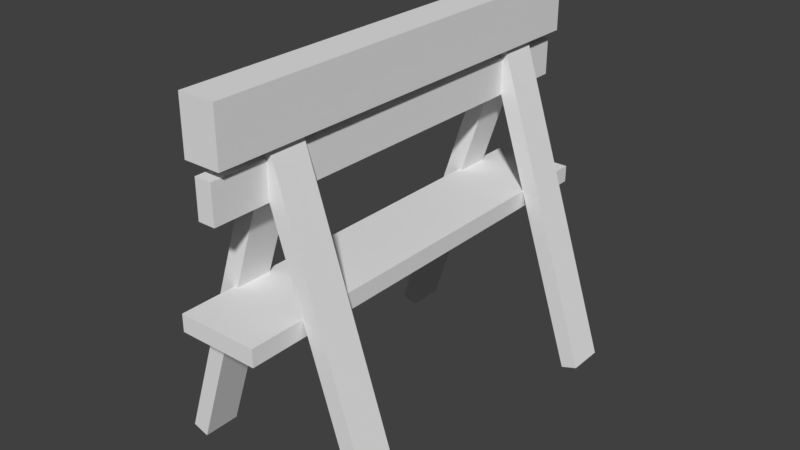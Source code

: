 # Source: fence.blend  (saved by Blender 2.79.0; exported with 4.5.12 LTS)
import bpy
from mathutils import Matrix  # noqa: F401  (used for matrix-valued properties, if any)

bpy.ops.wm.read_factory_settings(use_empty=True)
scene = bpy.context.scene
scene.name = 'Scene'

# ---- collections
col_collection_1 = bpy.data.collections.new('Collection 1'); scene.collection.children.link(col_collection_1)

# ---- materials (node trees are filled in below, after node groups)
mat_material = bpy.data.materials.new('Material')
mat_material.alpha_threshold = 0.0
mat_material.use_transparent_shadow = False
mat_material.roughness = 0.5
mat_material.line_color = (0.0, 0.0, 0.0, 1.0)
mat_material_001 = bpy.data.materials.new('Material.001')
mat_material_001.alpha_threshold = 0.0
mat_material_001.use_transparent_shadow = False
mat_material_001.roughness = 0.5
mat_material_001.line_color = (0.0, 0.0, 0.0, 1.0)
mat_material_002 = bpy.data.materials.new('Material.002')
mat_material_002.alpha_threshold = 0.0
mat_material_002.use_transparent_shadow = False
mat_material_002.roughness = 0.5
mat_material_002.line_color = (0.0, 0.0, 0.0, 1.0)
mat_material_004 = bpy.data.materials.new('Material.004')
mat_material_004.alpha_threshold = 0.0
mat_material_004.use_transparent_shadow = False
mat_material_004.roughness = 0.5
mat_material_004.line_color = (0.0, 0.0, 0.0, 1.0)
mat_material_003 = bpy.data.materials.new('Material.003')
mat_material_003.alpha_threshold = 0.0
mat_material_003.use_transparent_shadow = False
mat_material_003.roughness = 0.5
mat_material_003.line_color = (0.0, 0.0, 0.0, 1.0)
mat_material_005 = bpy.data.materials.new('Material.005')
mat_material_005.alpha_threshold = 0.0
mat_material_005.use_transparent_shadow = False
mat_material_005.roughness = 0.5
mat_material_005.line_color = (0.0, 0.0, 0.0, 1.0)
mat_material_006 = bpy.data.materials.new('Material.006')
mat_material_006.alpha_threshold = 0.0
mat_material_006.use_transparent_shadow = False
mat_material_006.roughness = 0.5
mat_material_006.line_color = (0.0, 0.0, 0.0, 1.0)

# ---- material node trees

# ---- world
world_world = bpy.data.worlds.new('World'); scene.world = world_world
world_world.color = (0.05088, 0.05088, 0.05088)
world_world.use_sun_shadow = False
world_world.sun_shadow_jitter_overblur = 0.0
world_world.cycles.sampling_method = 'MANUAL'

# ---- meshes
me_cube = bpy.data.meshes.new('Cube')
me_cube.from_pydata([(0.02007, 0.5171, -0.04338), (0.02007, -0.5171, -0.04338), (-0.02007, -0.5171, -0.04338), (-0.02007, 0.5171, -0.04338), (0.02007, 0.5171, 0.04338), (0.02007, -0.5171, 0.04338), (-0.02007, -0.5171, 0.04338), (-0.02007, 0.5171, 0.04338)], [], [(0, 1, 2, 3), (4, 7, 6, 5), (0, 4, 5, 1), (1, 5, 6, 2), (2, 6, 7, 3), (4, 0, 3, 7)])
_uv = me_cube.uv_layers.new(name='UVMap')
_uv.uv.foreach_set('vector', [3.047, 0.1103, -0.1753, 3.259, -0.4005, 3.029, 2.822, -0.1201, 2.26, -0.6949, 2.485, -0.4645, -0.737, 2.684, -0.9622, 2.454, -1.299, 2.11, -1.785, 1.612, 1.437, -1.537, 1.923, -1.039, 0.1302, 0.3308, 0.2586, 0.2054, 0.3655, 0.3148, 0.2371, 0.4403, -2.122, 1.267, -2.609, 0.7691, 0.6136, -2.38, 1.1, -1.882, 0.1702, 0.7092, 0.2986, 0.5837, 0.4055, 0.6931, 0.2771, 0.8186])
me_cube.materials.append(mat_material)
me_cube.use_remesh_preserve_volume = False
me_cube.use_remesh_preserve_attributes = False
me_cube.use_mirror_vertex_groups = False
me_cube.update()
me_cube_001 = bpy.data.meshes.new('Cube.001')
me_cube_001.from_pydata([(0.02007, 0.5171, -0.04338), (0.02007, -0.3185, -0.04338), (-0.02007, -0.3185, -0.04338), (-0.02007, 0.5171, -0.04338), (0.02007, 0.5171, 0.04338), (0.02007, -0.3185, 0.04338), (-0.02007, -0.3185, 0.04338), (-0.02007, 0.5171, 0.04338)], [], [(0, 1, 2, 3), (4, 7, 6, 5), (0, 4, 5, 1), (1, 5, 6, 2), (2, 6, 7, 3), (4, 0, 3, 7)])
_uv = me_cube_001.uv_layers.new(name='UVMap')
_uv.uv.foreach_set('vector', [0.6123, 0.0335, 0.6123, 0.9665, 0.5447, 0.9665, 0.5447, 0.0335, 0.7809, 0.9665, 0.7133, 0.9665, 0.7133, 0.0335, 0.7809, 0.0335, 0.4437, 0.9665, 0.2976, 0.9665, 0.2976, 0.0335, 0.4437, 0.0335, 0.8819, 0.2943, 0.8819, 0.1974, 0.9495, 0.1974, 0.9495, 0.2943, 0.1966, 0.9665, 0.05051, 0.9665, 0.05051, 0.0335, 0.1966, 0.0335, 0.8819, 0.1304, 0.8819, 0.0335, 0.9495, 0.0335, 0.9495, 0.1304])
me_cube_001.materials.append(mat_material_001)
me_cube_001.use_remesh_preserve_volume = False
me_cube_001.use_remesh_preserve_attributes = False
me_cube_001.use_mirror_vertex_groups = False
me_cube_001.update()
me_cube_002 = bpy.data.meshes.new('Cube.002')
me_cube_002.from_pydata([(0.02007, 0.5171, -0.04338), (0.02007, -0.3185, -0.04338), (-0.02007, -0.3185, -0.04338), (-0.02007, 0.5171, -0.04338), (0.02007, 0.5171, 0.04338), (0.02007, -0.3185, 0.04338), (-0.02007, -0.3185, 0.04338), (-0.02007, 0.5171, 0.04338)], [], [(0, 1, 2, 3), (4, 7, 6, 5), (0, 4, 5, 1), (1, 5, 6, 2), (2, 6, 7, 3), (4, 0, 3, 7)])
_uv = me_cube_002.uv_layers.new(name='UVMap')
_uv.uv.foreach_set('vector', [0.6123, 0.0335, 0.6123, 0.9665, 0.5447, 0.9665, 0.5447, 0.0335, 0.7809, 0.9665, 0.7133, 0.9665, 0.7133, 0.0335, 0.7809, 0.0335, 0.4437, 0.9665, 0.2976, 0.9665, 0.2976, 0.0335, 0.4437, 0.0335, 0.8819, 0.2943, 0.8819, 0.1974, 0.9495, 0.1974, 0.9495, 0.2943, 0.1966, 0.9665, 0.05051, 0.9665, 0.05051, 0.0335, 0.1966, 0.0335, 0.8819, 0.1304, 0.8819, 0.0335, 0.9495, 0.0335, 0.9495, 0.1304])
me_cube_002.materials.append(mat_material_002)
me_cube_002.use_remesh_preserve_volume = False
me_cube_002.use_remesh_preserve_attributes = False
me_cube_002.use_mirror_vertex_groups = False
me_cube_002.update()
me_cube_004 = bpy.data.meshes.new('Cube.004')
me_cube_004.from_pydata([(0.02007, 0.5171, -0.04338), (0.02007, -0.3185, -0.04338), (-0.02007, -0.3185, -0.04338), (-0.02007, 0.5171, -0.04338), (0.02007, 0.5171, 0.04338), (0.02007, -0.3185, 0.04338), (-0.02007, -0.3185, 0.04338), (-0.02007, 0.5171, 0.04338)], [], [(0, 1, 2, 3), (4, 7, 6, 5), (0, 4, 5, 1), (1, 5, 6, 2), (2, 6, 7, 3), (4, 0, 3, 7)])
_uv = me_cube_004.uv_layers.new(name='UVMap')
_uv.uv.foreach_set('vector', [0.6123, 0.0335, 0.6123, 0.9665, 0.5447, 0.9665, 0.5447, 0.0335, 0.7809, 0.9665, 0.7133, 0.9665, 0.7133, 0.0335, 0.7809, 0.0335, 0.4437, 0.9665, 0.2976, 0.9665, 0.2976, 0.0335, 0.4437, 0.0335, 0.8819, 0.2943, 0.8819, 0.1974, 0.9495, 0.1974, 0.9495, 0.2943, 0.1966, 0.9665, 0.05051, 0.9665, 0.05051, 0.0335, 0.1966, 0.0335, 0.8819, 0.1304, 0.8819, 0.0335, 0.9495, 0.0335, 0.9495, 0.1304])
me_cube_004.materials.append(mat_material_004)
me_cube_004.use_remesh_preserve_volume = False
me_cube_004.use_remesh_preserve_attributes = False
me_cube_004.use_mirror_vertex_groups = False
me_cube_004.update()
me_cube_003 = bpy.data.meshes.new('Cube.003')
me_cube_003.from_pydata([(0.02007, 0.5171, -0.04338), (0.02007, -0.3185, -0.04338), (-0.02007, -0.3185, -0.04338), (-0.02007, 0.5171, -0.04338), (0.02007, 0.5171, 0.04338), (0.02007, -0.3185, 0.04338), (-0.02007, -0.3185, 0.04338), (-0.02007, 0.5171, 0.04338)], [], [(0, 1, 2, 3), (4, 7, 6, 5), (0, 4, 5, 1), (1, 5, 6, 2), (2, 6, 7, 3), (4, 0, 3, 7)])
_uv = me_cube_003.uv_layers.new(name='UVMap')
_uv.uv.foreach_set('vector', [0.6123, 0.0335, 0.6123, 0.9665, 0.5447, 0.9665, 0.5447, 0.0335, 0.7809, 0.9665, 0.7133, 0.9665, 0.7133, 0.0335, 0.7809, 0.0335, 0.4437, 0.9665, 0.2976, 0.9665, 0.2976, 0.0335, 0.4437, 0.0335, 0.8819, 0.2943, 0.8819, 0.1974, 0.9495, 0.1974, 0.9495, 0.2943, 0.1966, 0.9665, 0.05051, 0.9665, 0.05051, 0.0335, 0.1966, 0.0335, 0.8819, 0.1304, 0.8819, 0.0335, 0.9495, 0.0335, 0.9495, 0.1304])
me_cube_003.materials.append(mat_material_003)
me_cube_003.use_remesh_preserve_volume = False
me_cube_003.use_remesh_preserve_attributes = False
me_cube_003.use_mirror_vertex_groups = False
me_cube_003.update()
me_cube_005 = bpy.data.meshes.new('Cube.005')
me_cube_005.from_pydata([(0.03716, 0.4469, -0.04338), (0.03716, -0.4469, -0.04338), (-0.03716, -0.4469, -0.04338), (-0.03716, 0.4469, -0.04338), (0.03716, 0.4469, 0.06535), (0.03716, -0.4469, 0.06535), (-0.03716, -0.4469, 0.06535), (-0.03716, 0.4469, 0.06535)], [], [(0, 1, 2, 3), (4, 7, 6, 5), (0, 4, 5, 1), (1, 5, 6, 2), (2, 6, 7, 3), (4, 0, 3, 7)])
_uv = me_cube_005.uv_layers.new(name='UVMap')
_uv.uv.foreach_set('vector', [3.361, 0.4598, -0.5647, 3.486, -0.8888, 3.066, 3.037, 0.03939, 2.451, -0.7205, 2.775, -0.3001, -1.15, 2.726, -1.475, 2.306, -2.472, 1.012, -2.947, 0.3965, 0.9788, -2.63, 1.453, -2.015, 0.1463, 0.3898, 0.3152, 0.2597, 0.4298, 0.4083, 0.2609, 0.5385, -1.736, 1.966, -2.211, 1.351, 1.715, -1.675, 2.189, -1.06, 0.1327, 0.7194, 0.3016, 0.5892, 0.4162, 0.7378, 0.2473, 0.868])
me_cube_005.materials.append(mat_material_005)
me_cube_005.use_remesh_preserve_volume = False
me_cube_005.use_remesh_preserve_attributes = False
me_cube_005.use_mirror_vertex_groups = False
me_cube_005.update()
me_cube_006 = bpy.data.meshes.new('Cube.006')
me_cube_006.from_pydata([(0.02007, 0.5171, -0.09372), (0.02007, -0.5171, -0.09372), (-0.02007, -0.5171, -0.09372), (-0.02007, 0.5171, -0.09372), (0.02007, 0.5171, 0.09372), (0.02007, -0.5171, 0.09372), (-0.02007, -0.5171, 0.09372), (-0.02007, 0.5171, 0.09372)], [], [(0, 1, 2, 3), (4, 7, 6, 5), (0, 4, 5, 1), (1, 5, 6, 2), (2, 6, 7, 3), (4, 0, 3, 7)])
_uv = me_cube_006.uv_layers.new(name='UVMap')
_uv.uv.foreach_set('vector', [0.8364, 0.02742, 0.8364, 0.9726, 0.7859, 0.9726, 0.7859, 0.02742, 0.66, 0.02742, 0.7105, 0.02742, 0.7105, 0.9726, 0.66, 0.9726, 0.5845, 0.9726, 0.3489, 0.9726, 0.3489, 0.02742, 0.5845, 0.02742, 0.9118, 0.1987, 0.9118, 0.02742, 0.9623, 0.02742, 0.9623, 0.1987, 0.2734, 0.9726, 0.03772, 0.9726, 0.03772, 0.02742, 0.2734, 0.02742, 0.9118, 0.4249, 0.9118, 0.2536, 0.9623, 0.2536, 0.9623, 0.4249])
me_cube_006.materials.append(mat_material_006)
me_cube_006.use_remesh_preserve_volume = False
me_cube_006.use_remesh_preserve_attributes = False
me_cube_006.use_mirror_vertex_groups = False
me_cube_006.update()

# ---- objects
ob_cube = bpy.data.objects.new('Cube', me_cube)
ob_cube_001 = bpy.data.objects.new('Cube.001', me_cube_001)
ob_cube_002 = bpy.data.objects.new('Cube.002', me_cube_002)
ob_cube_004 = bpy.data.objects.new('Cube.004', me_cube_004)
ob_cube_003 = bpy.data.objects.new('Cube.003', me_cube_003)
ob_cube_005 = bpy.data.objects.new('Cube.005', me_cube_005)
ob_cube_006 = bpy.data.objects.new('Cube.006', me_cube_006)

# ---- transforms, parenting, visibility, modifiers, constraints
ob_cube.location = (0.01669, -5.96e-08, 0.571)
ob_cube.lock_rotations_4d = False
ob_cube.empty_display_type = 'ARROWS'
ob_cube.lineart.crease_threshold = 0.0
ob_cube_001.location = (0.1059, -0.3434, 0.385)
ob_cube_001.rotation_euler = (-1.571, -0.3163, 0.0)
ob_cube_001.lock_rotations_4d = False
ob_cube_001.empty_display_type = 'ARROWS'
ob_cube_001.lineart.crease_threshold = 0.0
ob_cube_002.location = (0.1059, 0.3771, 0.385)
ob_cube_002.rotation_euler = (-1.571, -0.3163, 0.0)
ob_cube_002.lock_rotations_4d = False
ob_cube_002.empty_display_type = 'ARROWS'
ob_cube_002.lineart.crease_threshold = 0.0
ob_cube_004.location = (-0.06386, 0.3771, 0.385)
ob_cube_004.rotation_euler = (-1.571, -0.3163, -3.142)
ob_cube_004.lock_rotations_4d = False
ob_cube_004.empty_display_type = 'ARROWS'
ob_cube_004.lineart.crease_threshold = 0.0
ob_cube_003.location = (-0.06386, -0.3434, 0.385)
ob_cube_003.rotation_euler = (-1.571, -0.3163, -3.142)
ob_cube_003.lock_rotations_4d = False
ob_cube_003.empty_display_type = 'ARROWS'
ob_cube_003.lineart.crease_threshold = 0.0
ob_cube_005.location = (0.01669, -5.96e-08, 0.6885)
ob_cube_005.scale = (1.156, 1.156, 1.156)
ob_cube_005.lock_rotations_4d = False
ob_cube_005.empty_display_type = 'ARROWS'
ob_cube_005.lineart.crease_threshold = 0.0
ob_cube_006.location = (0.01669, -5.96e-08, 0.291)
ob_cube_006.rotation_euler = (-0.0, 1.571, 0.0)
ob_cube_006.lock_rotations_4d = False
ob_cube_006.empty_display_type = 'ARROWS'
ob_cube_006.lineart.crease_threshold = 0.0

# ---- collection membership
col_collection_1.objects.link(ob_cube)
col_collection_1.objects.link(ob_cube_001)
col_collection_1.objects.link(ob_cube_002)
col_collection_1.objects.link(ob_cube_004)
col_collection_1.objects.link(ob_cube_003)
col_collection_1.objects.link(ob_cube_005)
col_collection_1.objects.link(ob_cube_006)

# ---- scene / render settings (as saved in the file)
scene.frame_start = 1; scene.frame_end = 250; scene.frame_set(121)
scene.render.engine = 'BLENDER_EEVEE_NEXT'
scene.render.resolution_percentage = 50
scene.render.dither_intensity = 0.0
scene.cycles.use_denoising = False
scene.cycles.samples = 128
scene.cycles.sampling_pattern = 'TABULATED_SOBOL'
scene.cycles.use_adaptive_sampling = False
scene.cycles.use_light_tree = False
scene.cycles.blur_glossy = 0.0
scene.cycles.sample_clamp_indirect = 0.0
scene.view_settings.view_transform = 'Standard'
bpy.context.view_layer.update()

# ---- added for rendering (the .blend has no active camera and no usable light): camera, sun
cam_auto = bpy.data.cameras.new('AutoCamera')
cam_auto.lens = 50.0
cam_auto.sensor_width = 36.0
cam_auto.clip_end = 1000.0
ob_auto_camera = bpy.data.objects.new('AutoCamera', cam_auto)
scene.collection.objects.link(ob_auto_camera)
ob_auto_camera.location = (1.36772, -1.61601, 1.40302)
ob_auto_camera.rotation_euler = (1.09748, -7.21219e-08, 0.694738)
scene.camera = ob_auto_camera
light_auto_sun = bpy.data.lights.new('AutoSun', 'SUN')
light_auto_sun.energy = 3.0
light_auto_sun.angle = 0.0523599
ob_auto_sun = bpy.data.objects.new('AutoSun', light_auto_sun)
scene.collection.objects.link(ob_auto_sun)
ob_auto_sun.rotation_euler = (0.872665, 0.174533, 0.523599)
bpy.context.view_layer.update()
